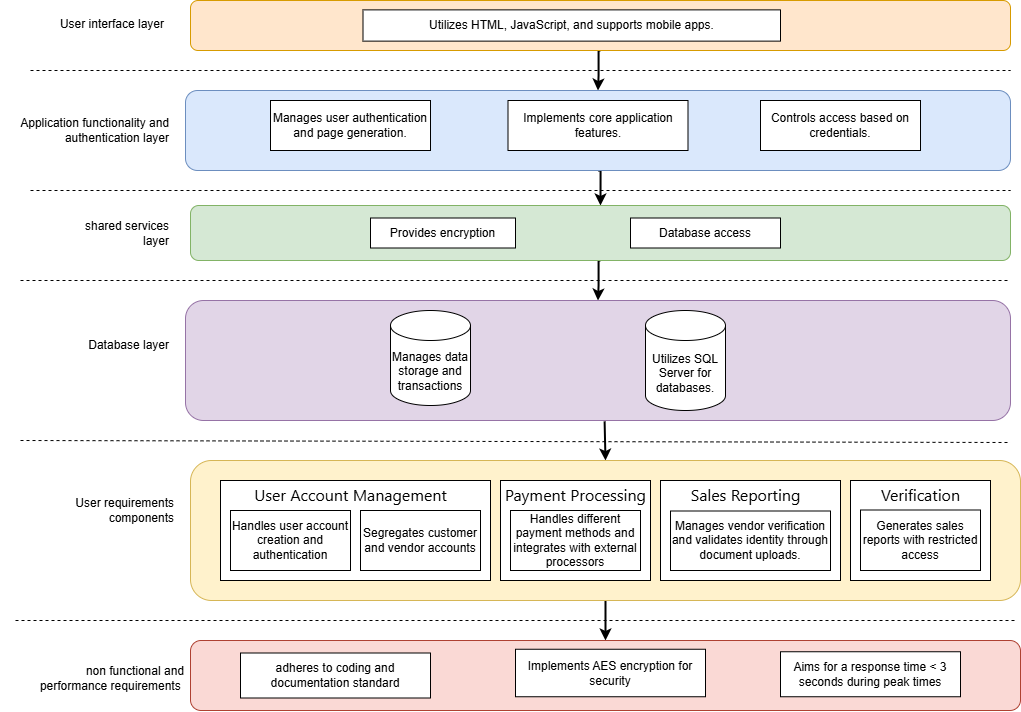

The diagram above was exported from draw.io. Its source (the exported page's mxGraphModel, read from the mxfile embedded in the PNG):
<mxGraphModel dx="2453" dy="883" grid="1" gridSize="10" guides="1" tooltips="1" connect="1" arrows="1" fold="1" page="1" pageScale="1" pageWidth="850" pageHeight="1100" math="0" shadow="0">
  <root>
    <mxCell id="0" />
    <mxCell id="1" parent="0" />
    <mxCell id="2" style="edgeStyle=orthogonalEdgeStyle;rounded=0;orthogonalLoop=1;jettySize=auto;html=1;exitX=0.5;exitY=1;exitDx=0;exitDy=0;strokeWidth=2;endSize=6;entryX=0.5;entryY=0;entryDx=0;entryDy=0;" edge="1" source="3" target="5" parent="1">
      <mxGeometry relative="1" as="geometry">
        <mxPoint x="482.37037037037044" y="170" as="targetPoint" />
        <Array as="points">
          <mxPoint x="508" y="150" />
          <mxPoint x="508" y="175" />
        </Array>
      </mxGeometry>
    </mxCell>
    <mxCell id="3" value="" style="rounded=1;whiteSpace=wrap;html=1;fillColor=#ffe6cc;strokeColor=#d79b00;" vertex="1" parent="1">
      <mxGeometry x="100" y="100" width="820" height="50" as="geometry" />
    </mxCell>
    <mxCell id="4" style="edgeStyle=orthogonalEdgeStyle;rounded=0;orthogonalLoop=1;jettySize=auto;html=1;exitX=0.5;exitY=1;exitDx=0;exitDy=0;entryX=0.5;entryY=0;entryDx=0;entryDy=0;strokeWidth=2;" edge="1" source="5" target="7" parent="1">
      <mxGeometry relative="1" as="geometry" />
    </mxCell>
    <mxCell id="5" value="" style="rounded=1;whiteSpace=wrap;html=1;glass=0;fillColor=#dae8fc;strokeColor=#6c8ebf;" vertex="1" parent="1">
      <mxGeometry x="95" y="190" width="825" height="80" as="geometry" />
    </mxCell>
    <mxCell id="6" style="edgeStyle=orthogonalEdgeStyle;rounded=0;orthogonalLoop=1;jettySize=auto;html=1;exitX=0.5;exitY=1;exitDx=0;exitDy=0;entryX=0.5;entryY=0;entryDx=0;entryDy=0;strokeWidth=2;" edge="1" source="7" target="9" parent="1">
      <mxGeometry relative="1" as="geometry">
        <Array as="points">
          <mxPoint x="508" y="360" />
          <mxPoint x="508" y="385" />
        </Array>
      </mxGeometry>
    </mxCell>
    <mxCell id="7" value="" style="rounded=1;whiteSpace=wrap;html=1;fillColor=#d5e8d4;strokeColor=#82b366;" vertex="1" parent="1">
      <mxGeometry x="100" y="305" width="820" height="55" as="geometry" />
    </mxCell>
    <mxCell id="8" style="edgeStyle=orthogonalEdgeStyle;rounded=0;orthogonalLoop=1;jettySize=auto;html=1;exitX=0.508;exitY=1.007;exitDx=0;exitDy=0;entryX=0.5;entryY=0;entryDx=0;entryDy=0;strokeWidth=2;exitPerimeter=0;" edge="1" source="9" target="19" parent="1">
      <mxGeometry relative="1" as="geometry">
        <Array as="points">
          <mxPoint x="515" y="521" />
        </Array>
      </mxGeometry>
    </mxCell>
    <mxCell id="9" value="" style="rounded=1;whiteSpace=wrap;html=1;fillColor=#e1d5e7;strokeColor=#9673a6;" vertex="1" parent="1">
      <mxGeometry x="95" y="400" width="825" height="120" as="geometry" />
    </mxCell>
    <mxCell id="10" value="" style="endArrow=none;html=1;rounded=0;dashed=1;" edge="1" parent="1">
      <mxGeometry width="50" height="50" relative="1" as="geometry">
        <mxPoint x="-60" y="170" as="sourcePoint" />
        <mxPoint x="920" y="170" as="targetPoint" />
      </mxGeometry>
    </mxCell>
    <mxCell id="11" value="" style="endArrow=none;html=1;rounded=0;dashed=1;" edge="1" parent="1">
      <mxGeometry width="50" height="50" relative="1" as="geometry">
        <mxPoint x="-70" y="540" as="sourcePoint" />
        <mxPoint x="920" y="542" as="targetPoint" />
      </mxGeometry>
    </mxCell>
    <mxCell id="12" value="" style="endArrow=none;html=1;rounded=0;dashed=1;" edge="1" parent="1">
      <mxGeometry width="50" height="50" relative="1" as="geometry">
        <mxPoint x="-70" y="380" as="sourcePoint" />
        <mxPoint x="920" y="380" as="targetPoint" />
      </mxGeometry>
    </mxCell>
    <mxCell id="13" value="" style="endArrow=none;html=1;rounded=0;dashed=1;" edge="1" parent="1">
      <mxGeometry width="50" height="50" relative="1" as="geometry">
        <mxPoint x="-60" y="290" as="sourcePoint" />
        <mxPoint x="920" y="290" as="targetPoint" />
      </mxGeometry>
    </mxCell>
    <mxCell id="14" value="User interface layer" style="text;html=1;align=right;verticalAlign=middle;resizable=0;points=[];autosize=1;strokeColor=none;fillColor=none;" vertex="1" parent="1">
      <mxGeometry x="-55" y="109.38" width="130" height="30" as="geometry" />
    </mxCell>
    <mxCell id="15" value="Application functionality and&lt;br&gt;authentication layer" style="text;html=1;align=right;verticalAlign=middle;resizable=0;points=[];autosize=1;strokeColor=none;fillColor=none;" vertex="1" parent="1">
      <mxGeometry x="-90" y="210" width="170" height="40" as="geometry" />
    </mxCell>
    <mxCell id="16" value="shared services&lt;br&gt;layer" style="text;html=1;align=right;verticalAlign=middle;resizable=0;points=[];autosize=1;strokeColor=none;fillColor=none;" vertex="1" parent="1">
      <mxGeometry x="-30" y="312.5" width="110" height="40" as="geometry" />
    </mxCell>
    <mxCell id="17" value="Database layer" style="text;html=1;align=right;verticalAlign=middle;resizable=0;points=[];autosize=1;strokeColor=none;fillColor=none;" vertex="1" parent="1">
      <mxGeometry x="-20" y="430" width="100" height="30" as="geometry" />
    </mxCell>
    <mxCell id="18" style="edgeStyle=orthogonalEdgeStyle;rounded=0;orthogonalLoop=1;jettySize=auto;html=1;exitX=0.5;exitY=1;exitDx=0;exitDy=0;entryX=0.5;entryY=0;entryDx=0;entryDy=0;strokeWidth=2;" edge="1" source="19" target="21" parent="1">
      <mxGeometry relative="1" as="geometry">
        <mxPoint x="482.5" y="720" as="sourcePoint" />
      </mxGeometry>
    </mxCell>
    <mxCell id="19" value="" style="rounded=1;whiteSpace=wrap;html=1;fillColor=#fff2cc;strokeColor=#d6b656;" vertex="1" parent="1">
      <mxGeometry x="100" y="560" width="830" height="140" as="geometry" />
    </mxCell>
    <mxCell id="20" value="User requirements &lt;br&gt;components" style="text;html=1;align=right;verticalAlign=middle;resizable=0;points=[];autosize=1;strokeColor=none;fillColor=none;" vertex="1" parent="1">
      <mxGeometry x="-35" y="590" width="120" height="40" as="geometry" />
    </mxCell>
    <mxCell id="21" value="" style="rounded=1;whiteSpace=wrap;html=1;fillColor=#fad9d5;strokeColor=#ae4132;" vertex="1" parent="1">
      <mxGeometry x="100" y="740" width="830" height="70" as="geometry" />
    </mxCell>
    <mxCell id="22" value="non functional and &lt;br&gt;performance requirements&amp;nbsp;" style="text;html=1;align=right;verticalAlign=middle;resizable=0;points=[];autosize=1;strokeColor=none;fillColor=none;" vertex="1" parent="1">
      <mxGeometry x="-75" y="757.5" width="170" height="40" as="geometry" />
    </mxCell>
    <mxCell id="23" value="adheres to coding and documentation standard" style="whiteSpace=wrap;html=1;" vertex="1" parent="1">
      <mxGeometry x="150" y="752.5" width="190" height="45" as="geometry" />
    </mxCell>
    <mxCell id="24" value="Implements AES encryption for security" style="whiteSpace=wrap;html=1;" vertex="1" parent="1">
      <mxGeometry x="425" y="748.75" width="190" height="47.5" as="geometry" />
    </mxCell>
    <mxCell id="25" value="Aims for a response time &amp;lt; 3 seconds during peak times" style="whiteSpace=wrap;html=1;" vertex="1" parent="1">
      <mxGeometry x="690" y="751.25" width="180" height="45" as="geometry" />
    </mxCell>
    <mxCell id="26" value="Database access" style="rounded=0;whiteSpace=wrap;html=1;" vertex="1" parent="1">
      <mxGeometry x="540" y="317.5" width="150" height="30" as="geometry" />
    </mxCell>
    <mxCell id="27" value="Provides encryption" style="rounded=0;whiteSpace=wrap;html=1;" vertex="1" parent="1">
      <mxGeometry x="280" y="317.5" width="145" height="30" as="geometry" />
    </mxCell>
    <mxCell id="28" value="Manages user authentication and page generation." style="rounded=0;whiteSpace=wrap;html=1;" vertex="1" parent="1">
      <mxGeometry x="180" y="200" width="160" height="50" as="geometry" />
    </mxCell>
    <mxCell id="29" value="Implements core application features." style="rounded=0;whiteSpace=wrap;html=1;" vertex="1" parent="1">
      <mxGeometry x="417.5" y="200" width="180" height="50" as="geometry" />
    </mxCell>
    <mxCell id="30" value="Controls access based on credentials." style="rounded=0;whiteSpace=wrap;html=1;" vertex="1" parent="1">
      <mxGeometry x="670" y="200" width="160" height="50" as="geometry" />
    </mxCell>
    <mxCell id="31" value="Utilizes HTML, JavaScript, and supports mobile apps." style="rounded=0;whiteSpace=wrap;html=1;" vertex="1" parent="1">
      <mxGeometry x="272.5" y="109.38" width="417.5" height="31.25" as="geometry" />
    </mxCell>
    <mxCell id="32" value="" style="rounded=0;whiteSpace=wrap;html=1;" vertex="1" parent="1">
      <mxGeometry x="130" y="580" width="270" height="100" as="geometry" />
    </mxCell>
    <mxCell id="33" value="Handles user account creation and authentication" style="rounded=0;whiteSpace=wrap;html=1;" vertex="1" parent="1">
      <mxGeometry x="140" y="610" width="120" height="60" as="geometry" />
    </mxCell>
    <mxCell id="34" value="Segregates customer and vendor accounts" style="rounded=0;whiteSpace=wrap;html=1;" vertex="1" parent="1">
      <mxGeometry x="270" y="610" width="120" height="60" as="geometry" />
    </mxCell>
    <mxCell id="35" value="Manages data storage and transactions" style="shape=cylinder3;whiteSpace=wrap;html=1;boundedLbl=1;backgroundOutline=1;size=15;" vertex="1" parent="1">
      <mxGeometry x="300" y="410" width="80" height="95" as="geometry" />
    </mxCell>
    <mxCell id="36" value="Utilizes SQL Server for databases." style="shape=cylinder3;whiteSpace=wrap;html=1;boundedLbl=1;backgroundOutline=1;size=15;" vertex="1" parent="1">
      <mxGeometry x="555" y="410" width="80" height="100" as="geometry" />
    </mxCell>
    <mxCell id="37" value="&lt;h4 style=&quot;border: 0px solid rgb(217, 217, 227); box-sizing: border-box; --tw-border-spacing-x: 0; --tw-border-spacing-y: 0; --tw-translate-x: 0; --tw-translate-y: 0; --tw-rotate: 0; --tw-skew-x: 0; --tw-skew-y: 0; --tw-scale-x: 1; --tw-scale-y: 1; --tw-pan-x: ; --tw-pan-y: ; --tw-pinch-zoom: ; --tw-scroll-snap-strictness: proximity; --tw-gradient-from-position: ; --tw-gradient-via-position: ; --tw-gradient-to-position: ; --tw-ordinal: ; --tw-slashed-zero: ; --tw-numeric-figure: ; --tw-numeric-spacing: ; --tw-numeric-fraction: ; --tw-ring-inset: ; --tw-ring-offset-width: 0px; --tw-ring-offset-color: #fff; --tw-ring-color: rgba(69,89,164,.5); --tw-ring-offset-shadow: 0 0 transparent; --tw-ring-shadow: 0 0 transparent; --tw-shadow: 0 0 transparent; --tw-shadow-colored: 0 0 transparent; --tw-blur: ; --tw-brightness: ; --tw-contrast: ; --tw-grayscale: ; --tw-hue-rotate: ; --tw-invert: ; --tw-saturate: ; --tw-sepia: ; --tw-drop-shadow: ; --tw-backdrop-blur: ; --tw-backdrop-brightness: ; --tw-backdrop-contrast: ; --tw-backdrop-grayscale: ; --tw-backdrop-hue-rotate: ; --tw-backdrop-invert: ; --tw-backdrop-opacity: ; --tw-backdrop-saturate: ; --tw-backdrop-sepia: ; font-size: 16px; font-weight: 400; margin: 1rem 0px 0.5rem; color: var(--tw-prose-headings); line-height: 1.5; font-family: Söhne, ui-sans-serif, system-ui, -apple-system, &amp;quot;Segoe UI&amp;quot;, Roboto, Ubuntu, Cantarell, &amp;quot;Noto Sans&amp;quot;, sans-serif, &amp;quot;Helvetica Neue&amp;quot;, Arial, &amp;quot;Apple Color Emoji&amp;quot;, &amp;quot;Segoe UI Emoji&amp;quot;, &amp;quot;Segoe UI Symbol&amp;quot;, &amp;quot;Noto Color Emoji&amp;quot;; text-align: start;&quot;&gt;User Account Management&lt;/h4&gt;" style="text;html=1;align=center;verticalAlign=middle;resizable=0;points=[];autosize=1;strokeColor=none;fillColor=none;" vertex="1" parent="1">
      <mxGeometry x="150" y="560" width="220" height="60" as="geometry" />
    </mxCell>
    <mxCell id="38" value="" style="rounded=0;whiteSpace=wrap;html=1;" vertex="1" parent="1">
      <mxGeometry x="410" y="580" width="150" height="100" as="geometry" />
    </mxCell>
    <mxCell id="39" value="&lt;h4 style=&quot;border: 0px solid rgb(217, 217, 227); box-sizing: border-box; --tw-border-spacing-x: 0; --tw-border-spacing-y: 0; --tw-translate-x: 0; --tw-translate-y: 0; --tw-rotate: 0; --tw-skew-x: 0; --tw-skew-y: 0; --tw-scale-x: 1; --tw-scale-y: 1; --tw-pan-x: ; --tw-pan-y: ; --tw-pinch-zoom: ; --tw-scroll-snap-strictness: proximity; --tw-gradient-from-position: ; --tw-gradient-via-position: ; --tw-gradient-to-position: ; --tw-ordinal: ; --tw-slashed-zero: ; --tw-numeric-figure: ; --tw-numeric-spacing: ; --tw-numeric-fraction: ; --tw-ring-inset: ; --tw-ring-offset-width: 0px; --tw-ring-offset-color: #fff; --tw-ring-color: rgba(69,89,164,.5); --tw-ring-offset-shadow: 0 0 transparent; --tw-ring-shadow: 0 0 transparent; --tw-shadow: 0 0 transparent; --tw-shadow-colored: 0 0 transparent; --tw-blur: ; --tw-brightness: ; --tw-contrast: ; --tw-grayscale: ; --tw-hue-rotate: ; --tw-invert: ; --tw-saturate: ; --tw-sepia: ; --tw-drop-shadow: ; --tw-backdrop-blur: ; --tw-backdrop-brightness: ; --tw-backdrop-contrast: ; --tw-backdrop-grayscale: ; --tw-backdrop-hue-rotate: ; --tw-backdrop-invert: ; --tw-backdrop-opacity: ; --tw-backdrop-saturate: ; --tw-backdrop-sepia: ; font-size: 16px; font-weight: 400; margin: 1rem 0px 0.5rem; color: var(--tw-prose-headings); line-height: 1.5; font-family: Söhne, ui-sans-serif, system-ui, -apple-system, &amp;quot;Segoe UI&amp;quot;, Roboto, Ubuntu, Cantarell, &amp;quot;Noto Sans&amp;quot;, sans-serif, &amp;quot;Helvetica Neue&amp;quot;, Arial, &amp;quot;Apple Color Emoji&amp;quot;, &amp;quot;Segoe UI Emoji&amp;quot;, &amp;quot;Segoe UI Symbol&amp;quot;, &amp;quot;Noto Color Emoji&amp;quot;; text-align: start;&quot;&gt;Payment Processing&lt;/h4&gt;" style="text;html=1;align=center;verticalAlign=middle;resizable=0;points=[];autosize=1;strokeColor=none;fillColor=none;" vertex="1" parent="1">
      <mxGeometry x="405" y="560" width="160" height="60" as="geometry" />
    </mxCell>
    <mxCell id="40" value="Handles different payment methods and integrates with external processors" style="rounded=0;whiteSpace=wrap;html=1;" vertex="1" parent="1">
      <mxGeometry x="420" y="610" width="130" height="60" as="geometry" />
    </mxCell>
    <mxCell id="41" value="" style="endArrow=none;html=1;rounded=0;dashed=1;" edge="1" parent="1">
      <mxGeometry width="50" height="50" relative="1" as="geometry">
        <mxPoint x="-75" y="720" as="sourcePoint" />
        <mxPoint x="925" y="720" as="targetPoint" />
      </mxGeometry>
    </mxCell>
    <mxCell id="42" value="" style="rounded=0;whiteSpace=wrap;html=1;" vertex="1" parent="1">
      <mxGeometry x="570" y="580" width="180" height="100" as="geometry" />
    </mxCell>
    <mxCell id="43" value="&lt;h4 style=&quot;border: 0px solid rgb(217, 217, 227); box-sizing: border-box; --tw-border-spacing-x: 0; --tw-border-spacing-y: 0; --tw-translate-x: 0; --tw-translate-y: 0; --tw-rotate: 0; --tw-skew-x: 0; --tw-skew-y: 0; --tw-scale-x: 1; --tw-scale-y: 1; --tw-pan-x: ; --tw-pan-y: ; --tw-pinch-zoom: ; --tw-scroll-snap-strictness: proximity; --tw-gradient-from-position: ; --tw-gradient-via-position: ; --tw-gradient-to-position: ; --tw-ordinal: ; --tw-slashed-zero: ; --tw-numeric-figure: ; --tw-numeric-spacing: ; --tw-numeric-fraction: ; --tw-ring-inset: ; --tw-ring-offset-width: 0px; --tw-ring-offset-color: #fff; --tw-ring-color: rgba(69,89,164,.5); --tw-ring-offset-shadow: 0 0 transparent; --tw-ring-shadow: 0 0 transparent; --tw-shadow: 0 0 transparent; --tw-shadow-colored: 0 0 transparent; --tw-blur: ; --tw-brightness: ; --tw-contrast: ; --tw-grayscale: ; --tw-hue-rotate: ; --tw-invert: ; --tw-saturate: ; --tw-sepia: ; --tw-drop-shadow: ; --tw-backdrop-blur: ; --tw-backdrop-brightness: ; --tw-backdrop-contrast: ; --tw-backdrop-grayscale: ; --tw-backdrop-hue-rotate: ; --tw-backdrop-invert: ; --tw-backdrop-opacity: ; --tw-backdrop-saturate: ; --tw-backdrop-sepia: ; font-size: 16px; font-weight: 400; margin: 1rem 0px 0.5rem; color: var(--tw-prose-headings); line-height: 1.5; font-family: Söhne, ui-sans-serif, system-ui, -apple-system, &amp;quot;Segoe UI&amp;quot;, Roboto, Ubuntu, Cantarell, &amp;quot;Noto Sans&amp;quot;, sans-serif, &amp;quot;Helvetica Neue&amp;quot;, Arial, &amp;quot;Apple Color Emoji&amp;quot;, &amp;quot;Segoe UI Emoji&amp;quot;, &amp;quot;Segoe UI Symbol&amp;quot;, &amp;quot;Noto Color Emoji&amp;quot;; text-align: start;&quot;&gt;Sales Reporting&lt;/h4&gt;" style="text;html=1;align=center;verticalAlign=middle;resizable=0;points=[];autosize=1;strokeColor=none;fillColor=none;" vertex="1" parent="1">
      <mxGeometry x="590" y="560" width="130" height="60" as="geometry" />
    </mxCell>
    <mxCell id="44" value="Manages vendor verification and validates identity through document uploads." style="rounded=0;whiteSpace=wrap;html=1;" vertex="1" parent="1">
      <mxGeometry x="580" y="610.5" width="160" height="59.5" as="geometry" />
    </mxCell>
    <mxCell id="45" value="" style="rounded=0;whiteSpace=wrap;html=1;" vertex="1" parent="1">
      <mxGeometry x="760" y="580" width="140" height="100" as="geometry" />
    </mxCell>
    <mxCell id="46" value="&lt;h4 style=&quot;border: 0px solid rgb(217, 217, 227); box-sizing: border-box; --tw-border-spacing-x: 0; --tw-border-spacing-y: 0; --tw-translate-x: 0; --tw-translate-y: 0; --tw-rotate: 0; --tw-skew-x: 0; --tw-skew-y: 0; --tw-scale-x: 1; --tw-scale-y: 1; --tw-pan-x: ; --tw-pan-y: ; --tw-pinch-zoom: ; --tw-scroll-snap-strictness: proximity; --tw-gradient-from-position: ; --tw-gradient-via-position: ; --tw-gradient-to-position: ; --tw-ordinal: ; --tw-slashed-zero: ; --tw-numeric-figure: ; --tw-numeric-spacing: ; --tw-numeric-fraction: ; --tw-ring-inset: ; --tw-ring-offset-width: 0px; --tw-ring-offset-color: #fff; --tw-ring-color: rgba(69,89,164,.5); --tw-ring-offset-shadow: 0 0 transparent; --tw-ring-shadow: 0 0 transparent; --tw-shadow: 0 0 transparent; --tw-shadow-colored: 0 0 transparent; --tw-blur: ; --tw-brightness: ; --tw-contrast: ; --tw-grayscale: ; --tw-hue-rotate: ; --tw-invert: ; --tw-saturate: ; --tw-sepia: ; --tw-drop-shadow: ; --tw-backdrop-blur: ; --tw-backdrop-brightness: ; --tw-backdrop-contrast: ; --tw-backdrop-grayscale: ; --tw-backdrop-hue-rotate: ; --tw-backdrop-invert: ; --tw-backdrop-opacity: ; --tw-backdrop-saturate: ; --tw-backdrop-sepia: ; font-size: 16px; font-weight: 400; margin: 1rem 0px 0.5rem; color: var(--tw-prose-headings); line-height: 1.5; font-family: Söhne, ui-sans-serif, system-ui, -apple-system, &amp;quot;Segoe UI&amp;quot;, Roboto, Ubuntu, Cantarell, &amp;quot;Noto Sans&amp;quot;, sans-serif, &amp;quot;Helvetica Neue&amp;quot;, Arial, &amp;quot;Apple Color Emoji&amp;quot;, &amp;quot;Segoe UI Emoji&amp;quot;, &amp;quot;Segoe UI Symbol&amp;quot;, &amp;quot;Noto Color Emoji&amp;quot;; text-align: start;&quot;&gt;Verification&lt;/h4&gt;" style="text;html=1;align=center;verticalAlign=middle;resizable=0;points=[];autosize=1;strokeColor=none;fillColor=none;" vertex="1" parent="1">
      <mxGeometry x="780" y="560" width="100" height="60" as="geometry" />
    </mxCell>
    <mxCell id="47" value="Generates sales reports with restricted access" style="rounded=0;whiteSpace=wrap;html=1;" vertex="1" parent="1">
      <mxGeometry x="770" y="609.5" width="120" height="60.5" as="geometry" />
    </mxCell>
  </root>
</mxGraphModel>